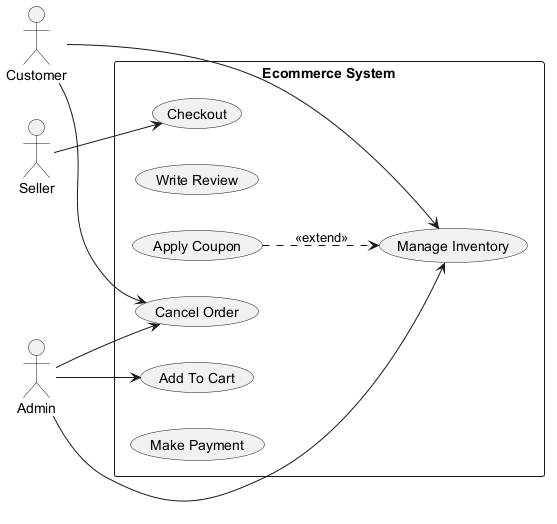

The diagram above was rendered by PlantUML. Its source (embedded in the PNG):
@startuml

left to right direction
actor "Customer" as C
actor "Seller" as S
actor "Admin" as A
rectangle "Ecommerce System" {
  usecase "Add To Cart" as UC_AddToCart
  usecase "Write Review" as UC_WriteReview
  usecase "Manage Inventory" as UC_ManageInventory
  usecase "Apply Coupon" as UC_ApplyCoupon
  usecase "Cancel Order" as UC_CancelOrder
  usecase "Checkout" as UC_Checkout
  usecase "Make Payment" as UC_MakePayment
}
C --> UC_ManageInventory
C --> UC_CancelOrder
S --> UC_Checkout
A --> UC_CancelOrder
A --> UC_AddToCart
A --> UC_ManageInventory
UC_ApplyCoupon ..> UC_ManageInventory : <<extend>>
@enduml